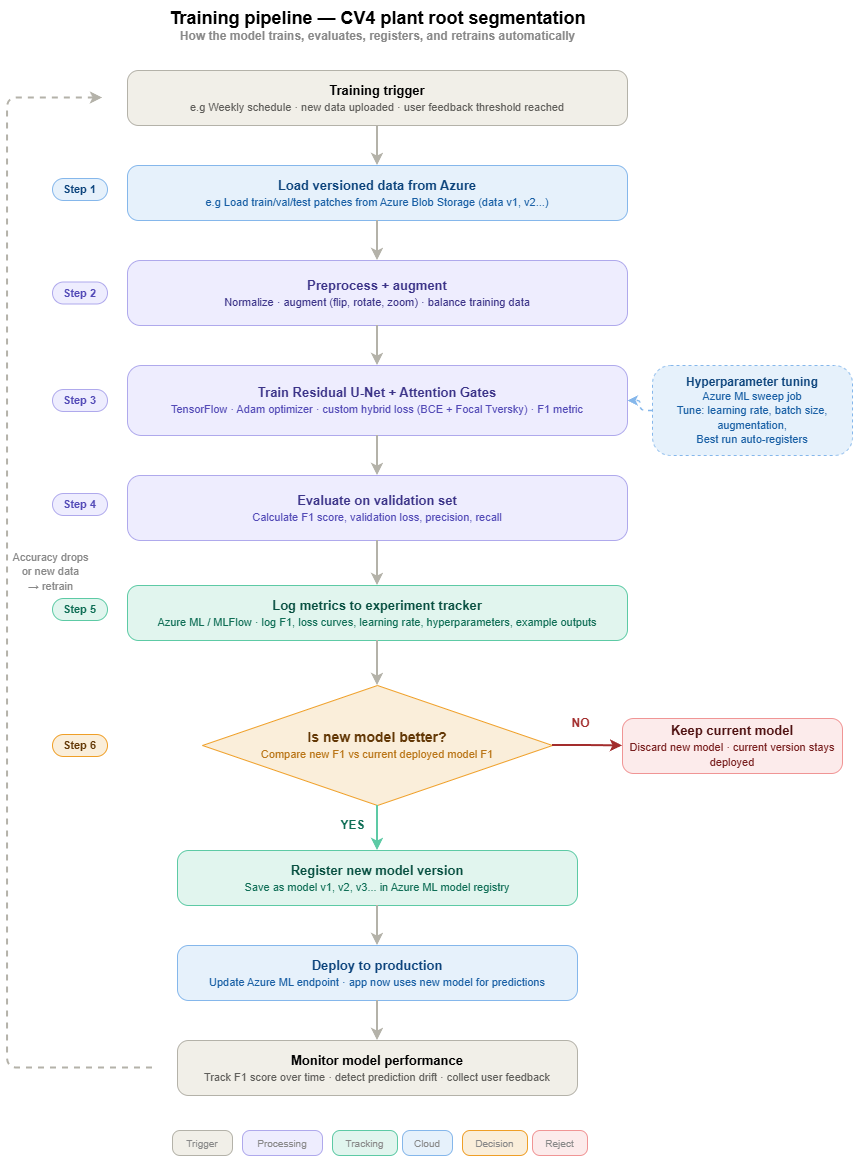

The diagram above was exported from draw.io. Its source (the exported page's mxGraphModel, read from the mxfile embedded in the PNG):
<mxGraphModel dx="1084" dy="592" grid="1" gridSize="10" guides="1" tooltips="1" connect="1" arrows="1" fold="1" page="1" pageScale="1" pageWidth="850" pageHeight="1700" math="0" shadow="0">
  <root>
    <mxCell id="0" />
    <mxCell id="1" parent="0" />
    <mxCell id="title" parent="1" style="text;html=1;align=center;verticalAlign=middle;resizable=0;points=[];autosize=1;strokeColor=none;fillColor=none;" value="&lt;b style=&quot;font-size:18px&quot;&gt;Training pipeline — CV4 plant root segmentation&lt;/b&gt;&lt;br&gt;&lt;font color=&quot;#888&quot; style=&quot;font-size: 12px;&quot;&gt;&lt;b style=&quot;&quot;&gt;How the model trains, evaluates, registers, and retrains automatically&lt;/b&gt;&lt;/font&gt;" vertex="1">
      <mxGeometry height="50" width="440" x="205" y="10" as="geometry" />
    </mxCell>
    <mxCell id="trigger" parent="1" style="rounded=1;whiteSpace=wrap;html=1;fillColor=#f1efe8;strokeColor=#b4b2a9;arcSize=20;verticalAlign=middle;fontSize=13;" value="&lt;b&gt;Training trigger&lt;/b&gt;&lt;br&gt;&lt;font style=&quot;font-size: 11px;&quot; color=&quot;#5f5e5a&quot;&gt;e.g Weekly schedule · new data uploaded · user feedback threshold reached&lt;/font&gt;" vertex="1">
      <mxGeometry height="55" width="500" x="175" y="80" as="geometry" />
    </mxCell>
    <mxCell id="a1" edge="1" parent="1" source="trigger" style="edgeStyle=orthogonalEdgeStyle;strokeColor=#b4b2a9;strokeWidth=2;" target="load">
      <mxGeometry relative="1" as="geometry" />
    </mxCell>
    <mxCell id="s1" parent="1" style="rounded=1;whiteSpace=wrap;html=1;fillColor=#e6f1fb;strokeColor=#85b7eb;fontSize=11;fontStyle=1;fontColor=#0c447c;arcSize=50;" value="Step 1" vertex="1">
      <mxGeometry height="22" width="55" x="100" y="188" as="geometry" />
    </mxCell>
    <mxCell id="load" parent="1" style="rounded=1;whiteSpace=wrap;html=1;fillColor=#e6f1fb;strokeColor=#85b7eb;arcSize=20;verticalAlign=middle;fontSize=13;fontColor=#0c447c;" value="&lt;b&gt;Load versioned data from Azure&lt;/b&gt;&lt;br&gt;&lt;font style=&quot;font-size: 11px;&quot; color=&quot;#185fa5&quot;&gt;e.g&amp;nbsp;&lt;/font&gt;&lt;span style=&quot;color: rgb(24, 95, 165); font-size: 11px;&quot;&gt;Load train/val/test patches from Azure Blob Storage (data v1, v2...)&lt;/span&gt;" vertex="1">
      <mxGeometry height="55" width="500" x="175" y="175" as="geometry" />
    </mxCell>
    <mxCell id="a2" edge="1" parent="1" source="load" style="edgeStyle=orthogonalEdgeStyle;strokeColor=#b4b2a9;strokeWidth=2;" target="preprocess">
      <mxGeometry relative="1" as="geometry" />
    </mxCell>
    <mxCell id="s2" parent="1" style="rounded=1;whiteSpace=wrap;html=1;fillColor=#eeedfe;strokeColor=#afa9ec;fontSize=11;fontStyle=1;fontColor=#534ab7;arcSize=50;" value="Step 2" vertex="1">
      <mxGeometry height="22" width="55" x="100" y="291.5" as="geometry" />
    </mxCell>
    <mxCell id="preprocess" parent="1" style="rounded=1;whiteSpace=wrap;html=1;fillColor=#eeedfe;strokeColor=#afa9ec;arcSize=20;verticalAlign=middle;fontSize=13;fontColor=#3c3489;" value="&lt;b&gt;Preprocess + augment&lt;/b&gt;&lt;br&gt;&lt;font style=&quot;font-size: 11px;&quot;&gt;Normalize · augment (flip, rotate, zoom) · balance training data&lt;/font&gt;" vertex="1">
      <mxGeometry height="65" width="500" x="175" y="270" as="geometry" />
    </mxCell>
    <mxCell id="a3" edge="1" parent="1" source="preprocess" style="edgeStyle=orthogonalEdgeStyle;strokeColor=#b4b2a9;strokeWidth=2;" target="train">
      <mxGeometry relative="1" as="geometry" />
    </mxCell>
    <mxCell id="s3" parent="1" style="rounded=1;whiteSpace=wrap;html=1;fillColor=#eeedfe;strokeColor=#afa9ec;fontSize=11;fontStyle=1;fontColor=#534ab7;arcSize=50;" value="Step 3" vertex="1">
      <mxGeometry height="22" width="55" x="100" y="399" as="geometry" />
    </mxCell>
    <mxCell id="train" parent="1" style="rounded=1;whiteSpace=wrap;html=1;fillColor=#eeedfe;strokeColor=#afa9ec;arcSize=20;verticalAlign=middle;fontSize=13;fontColor=#3c3489;" value="&lt;b&gt;Train Residual U-Net + Attention Gates&lt;/b&gt;&lt;br&gt;&lt;font style=&quot;font-size: 11px;&quot; color=&quot;#534ab7&quot;&gt;TensorFlow · Adam optimizer · custom hybrid loss (BCE + Focal Tversky) · F1 metric&lt;/font&gt;" vertex="1">
      <mxGeometry height="70" width="500" x="175" y="375" as="geometry" />
    </mxCell>
    <mxCell id="a4" edge="1" parent="1" source="train" style="edgeStyle=orthogonalEdgeStyle;strokeColor=#b4b2a9;strokeWidth=2;" target="evaluate">
      <mxGeometry relative="1" as="geometry" />
    </mxCell>
    <mxCell id="s4" parent="1" style="rounded=1;whiteSpace=wrap;html=1;fillColor=#eeedfe;strokeColor=#afa9ec;fontSize=11;fontStyle=1;fontColor=#534ab7;arcSize=50;" value="Step 4" vertex="1">
      <mxGeometry height="22" width="55" x="100" y="503" as="geometry" />
    </mxCell>
    <mxCell id="evaluate" parent="1" style="rounded=1;whiteSpace=wrap;html=1;fillColor=#eeedfe;strokeColor=#afa9ec;arcSize=20;verticalAlign=middle;fontSize=13;fontColor=#3c3489;" value="&lt;b&gt;Evaluate on validation set&lt;/b&gt;&lt;br&gt;&lt;font style=&quot;font-size: 11px;&quot; color=&quot;#534ab7&quot;&gt;Calculate F1 score, validation loss, precision, recall&lt;/font&gt;" vertex="1">
      <mxGeometry height="65" width="500" x="175" y="485" as="geometry" />
    </mxCell>
    <mxCell id="a5" edge="1" parent="1" source="evaluate" style="edgeStyle=orthogonalEdgeStyle;strokeColor=#b4b2a9;strokeWidth=2;" target="log">
      <mxGeometry relative="1" as="geometry" />
    </mxCell>
    <mxCell id="s5" parent="1" style="rounded=1;whiteSpace=wrap;html=1;fillColor=#e1f5ee;strokeColor=#5dcaa5;fontSize=11;fontStyle=1;fontColor=#0f6e56;arcSize=50;" value="Step 5" vertex="1">
      <mxGeometry height="22" width="55" x="100" y="608" as="geometry" />
    </mxCell>
    <mxCell id="log" parent="1" style="rounded=1;whiteSpace=wrap;html=1;fillColor=#e1f5ee;strokeColor=#5dcaa5;arcSize=20;verticalAlign=middle;fontSize=13;fontColor=#085041;" value="&lt;b&gt;Log metrics to experiment tracker&lt;/b&gt;&lt;br&gt;&lt;font style='font-size:11px' color='#0f6e56'&gt;Azure ML / MLFlow · log F1, loss curves, learning rate, hyperparameters, example outputs&lt;/font&gt;" vertex="1">
      <mxGeometry height="55" width="500" x="175" y="595" as="geometry" />
    </mxCell>
    <mxCell id="a6" edge="1" parent="1" source="log" style="edgeStyle=orthogonalEdgeStyle;strokeColor=#b4b2a9;strokeWidth=2;" target="decision">
      <mxGeometry relative="1" as="geometry" />
    </mxCell>
    <mxCell id="s6" parent="1" style="rounded=1;whiteSpace=wrap;html=1;fillColor=#FAEEDA;strokeColor=#EF9F27;fontSize=11;fontStyle=1;fontColor=#633806;arcSize=50;" value="Step 6" vertex="1">
      <mxGeometry height="22" width="55" x="100" y="744" as="geometry" />
    </mxCell>
    <mxCell id="decision" parent="1" style="rhombus;whiteSpace=wrap;html=1;fillColor=#FAEEDA;strokeColor=#EF9F27;verticalAlign=middle;fontSize=13;fontColor=#633806;" value="&lt;b style='font-size:14px'&gt;Is new model better?&lt;/b&gt;&lt;br&gt;&lt;font style='font-size:11px' color='#BA7517'&gt;Compare new F1 vs current deployed model F1&lt;/font&gt;" vertex="1">
      <mxGeometry height="120" width="350" x="250" y="695" as="geometry" />
    </mxCell>
    <mxCell id="a_yes" edge="1" parent="1" source="decision" style="edgeStyle=orthogonalEdgeStyle;strokeColor=#5dcaa5;strokeWidth=2;" target="register">
      <mxGeometry relative="1" as="geometry" />
    </mxCell>
    <mxCell id="yes_label" parent="1" style="text;html=1;align=center;verticalAlign=middle;resizable=0;points=[];autosize=1;strokeColor=none;fillColor=none;" value="&lt;font style='font-size:12px' color='#0f6e56'&gt;&lt;b&gt;YES&lt;/b&gt;&lt;/font&gt;" vertex="1">
      <mxGeometry height="30" width="40" x="380" y="820" as="geometry" />
    </mxCell>
    <mxCell id="register" parent="1" style="rounded=1;whiteSpace=wrap;html=1;fillColor=#e1f5ee;strokeColor=#5dcaa5;arcSize=20;verticalAlign=middle;fontSize=13;fontColor=#085041;" value="&lt;b&gt;Register new model version&lt;/b&gt;&lt;br&gt;&lt;font style='font-size:11px' color='#0f6e56'&gt;Save as model v1, v2, v3... in Azure ML model registry&lt;/font&gt;" vertex="1">
      <mxGeometry height="55" width="400" x="225" y="860" as="geometry" />
    </mxCell>
    <mxCell id="a7" edge="1" parent="1" source="register" style="edgeStyle=orthogonalEdgeStyle;strokeColor=#b4b2a9;strokeWidth=2;" target="deploy">
      <mxGeometry relative="1" as="geometry" />
    </mxCell>
    <mxCell id="deploy" parent="1" style="rounded=1;whiteSpace=wrap;html=1;fillColor=#e6f1fb;strokeColor=#85b7eb;arcSize=20;verticalAlign=middle;fontSize=13;fontColor=#0c447c;" value="&lt;b&gt;Deploy to production&lt;/b&gt;&lt;br&gt;&lt;font style='font-size:11px' color='#185fa5'&gt;Update Azure ML endpoint · app now uses new model for predictions&lt;/font&gt;" vertex="1">
      <mxGeometry height="55" width="400" x="225" y="955" as="geometry" />
    </mxCell>
    <mxCell id="a8" edge="1" parent="1" source="deploy" style="edgeStyle=orthogonalEdgeStyle;strokeColor=#b4b2a9;strokeWidth=2;" target="monitor">
      <mxGeometry relative="1" as="geometry" />
    </mxCell>
    <mxCell id="monitor" parent="1" style="rounded=1;whiteSpace=wrap;html=1;fillColor=#f1efe8;strokeColor=#b4b2a9;arcSize=20;verticalAlign=middle;fontSize=13;" value="&lt;b&gt;Monitor model performance&lt;/b&gt;&lt;br&gt;&lt;font style='font-size:11px' color='#5f5e5a'&gt;Track F1 score over time · detect prediction drift · collect user feedback&lt;/font&gt;" vertex="1">
      <mxGeometry height="55" width="400" x="225" y="1050" as="geometry" />
    </mxCell>
    <mxCell id="a_no" edge="1" parent="1" style="edgeStyle=orthogonalEdgeStyle;strokeColor=#A32D2D;strokeWidth=2;" target="keep" value="">
      <mxGeometry relative="1" as="geometry">
        <mxPoint x="600" y="755" as="sourcePoint" />
      </mxGeometry>
    </mxCell>
    <mxCell id="no_label" parent="1" style="text;html=1;align=center;verticalAlign=middle;resizable=0;points=[];autosize=1;strokeColor=none;fillColor=none;" value="&lt;font style='font-size:12px' color='#A32D2D'&gt;&lt;b&gt;NO&lt;/b&gt;&lt;/font&gt;" vertex="1">
      <mxGeometry height="30" width="35" x="610" y="718" as="geometry" />
    </mxCell>
    <mxCell id="keep" parent="1" style="rounded=1;whiteSpace=wrap;html=1;fillColor=#FCEBEB;strokeColor=#F09595;arcSize=20;verticalAlign=middle;fontSize=13;fontColor=#501313;" value="&lt;b&gt;Keep current model&lt;/b&gt;&lt;br&gt;&lt;font style='font-size:11px' color='#791F1F'&gt;Discard new model · current version stays deployed&lt;/font&gt;" vertex="1">
      <mxGeometry height="55" width="220" x="670" y="728" as="geometry" />
    </mxCell>
    <mxCell id="loop" edge="1" parent="1" style="edgeStyle=orthogonalEdgeStyle;strokeColor=#b4b2a9;strokeWidth=2;dashed=1;exitX=0;exitY=0.5;exitDx=0;exitDy=0;entryX=0;entryY=0.5;entryDx=0;entryDy=0;" value="">
      <mxGeometry relative="1" as="geometry">
        <Array as="points">
          <mxPoint x="55" y="1078" />
          <mxPoint x="55" y="108" />
        </Array>
        <mxPoint x="200" y="1077.5" as="sourcePoint" />
        <mxPoint x="150" y="107.5" as="targetPoint" />
      </mxGeometry>
    </mxCell>
    <mxCell id="loop_label" parent="1" style="text;html=1;align=center;verticalAlign=middle;resizable=0;points=[];autosize=1;strokeColor=none;fillColor=none;" value="&lt;font style='font-size:11px' color='#888'&gt;Accuracy drops&lt;br&gt;or new data&lt;br&gt;→ retrain&lt;/font&gt;" vertex="1">
      <mxGeometry height="55" width="95" x="50" y="553" as="geometry" />
    </mxCell>
    <mxCell id="tuning" parent="1" style="rounded=1;whiteSpace=wrap;html=1;fillColor=#e6f1fb;strokeColor=#85b7eb;arcSize=20;verticalAlign=middle;fontSize=12;fontColor=#0c447c;dashed=1;" value="&lt;b&gt;Hyperparameter tuning&lt;/b&gt;&lt;br&gt;&lt;font style=&quot;font-size: 11px;&quot; color=&quot;#185fa5&quot;&gt;Azure ML sweep job&lt;br&gt;Tune: learning rate, batch size,&lt;br&gt;augmentation,&lt;br&gt;Best run auto-registers&lt;/font&gt;" vertex="1">
      <mxGeometry height="90" width="200" x="700" y="375" as="geometry" />
    </mxCell>
    <mxCell id="tuning_arrow" edge="1" parent="1" source="tuning" style="edgeStyle=orthogonalEdgeStyle;strokeColor=#85b7eb;strokeWidth=1.5;dashed=1;" target="train" value="">
      <mxGeometry relative="1" as="geometry" />
    </mxCell>
    <mxCell id="leg1" parent="1" style="rounded=1;whiteSpace=wrap;html=1;fillColor=#f1efe8;strokeColor=#b4b2a9;fontSize=10;fontColor=#888;arcSize=30;" value="Trigger" vertex="1">
      <mxGeometry height="25" width="60" x="220" y="1140" as="geometry" />
    </mxCell>
    <mxCell id="leg2" parent="1" style="rounded=1;whiteSpace=wrap;html=1;fillColor=#eeedfe;strokeColor=#afa9ec;fontSize=10;fontColor=#888;arcSize=30;" value="Processing" vertex="1">
      <mxGeometry height="25" width="80" x="290" y="1140" as="geometry" />
    </mxCell>
    <mxCell id="leg3" parent="1" style="rounded=1;whiteSpace=wrap;html=1;fillColor=#e1f5ee;strokeColor=#5dcaa5;fontSize=10;fontColor=#888;arcSize=30;" value="Tracking" vertex="1">
      <mxGeometry height="25" width="65" x="380" y="1140" as="geometry" />
    </mxCell>
    <mxCell id="leg4" parent="1" style="rounded=1;whiteSpace=wrap;html=1;fillColor=#e6f1fb;strokeColor=#85b7eb;fontSize=10;fontColor=#888;arcSize=30;" value="Cloud" vertex="1">
      <mxGeometry height="25" width="50" x="450" y="1140" as="geometry" />
    </mxCell>
    <mxCell id="leg5" parent="1" style="rounded=1;whiteSpace=wrap;html=1;fillColor=#FAEEDA;strokeColor=#EF9F27;fontSize=10;fontColor=#888;arcSize=30;" value="Decision" vertex="1">
      <mxGeometry height="25" width="65" x="510" y="1140" as="geometry" />
    </mxCell>
    <mxCell id="leg6" parent="1" style="rounded=1;whiteSpace=wrap;html=1;fillColor=#FCEBEB;strokeColor=#F09595;fontSize=10;fontColor=#888;arcSize=30;" value="Reject" vertex="1">
      <mxGeometry height="25" width="55" x="580" y="1140" as="geometry" />
    </mxCell>
  </root>
</mxGraphModel>